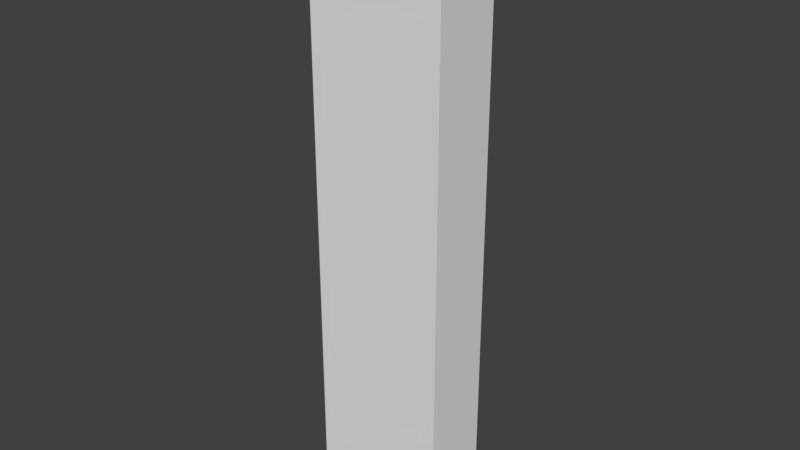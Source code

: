 # Source: Resource_Conduit.blend  (saved by Blender 2.79.0; exported with 4.5.12 LTS)
import bpy
from mathutils import Matrix  # noqa: F401  (used for matrix-valued properties, if any)

bpy.ops.wm.read_factory_settings(use_empty=True)
scene = bpy.context.scene
scene.name = 'Scene'

# ---- collections
col_collection_1 = bpy.data.collections.new('Collection 1'); scene.collection.children.link(col_collection_1)

# ---- world
world_world = bpy.data.worlds.new('World'); scene.world = world_world
world_world.color = (0.05088, 0.05088, 0.05088)
world_world.use_sun_shadow = False
world_world.sun_shadow_jitter_overblur = 0.0
world_world.cycles.sampling_method = 'MANUAL'

# ---- meshes
me_cube = bpy.data.meshes.new('Cube')
me_cube.from_pydata([(-0.1, 1.49e-08, 0.0), (-0.1, 0.0433, 0.0), (-0.1, -1.49e-08, 0.866), (-0.1, 0.0433, 0.866), (0.1, 1.49e-08, 0.0), (0.1, 0.0433, 0.0), (0.1, -1.49e-08, 0.866), (0.1, 0.0433, 0.866)], [], [(0, 2, 3, 1), (2, 6, 7, 3), (6, 4, 5, 7), (4, 0, 1, 5), (2, 0, 4, 6), (7, 5, 1, 3)])
me_cube.use_remesh_preserve_volume = False
me_cube.use_remesh_preserve_attributes = False
me_cube.use_mirror_vertex_groups = False
me_cube.update()

# ---- objects
ob_conduit = bpy.data.objects.new('Conduit', me_cube)

# ---- transforms, parenting, visibility, modifiers, constraints
ob_conduit.location = (0.0, 0.0, 0.0)
ob_conduit.scale = (0.5, 1.155, 0.5)
ob_conduit.lineart.crease_threshold = 0.0

# ---- collection membership
col_collection_1.objects.link(ob_conduit)

# ---- scene / render settings (as saved in the file)
scene.frame_start = 1; scene.frame_end = 250; scene.frame_set(1)
scene.render.engine = 'BLENDER_EEVEE_NEXT'
scene.render.resolution_percentage = 50
scene.render.dither_intensity = 0.0
scene.cycles.use_denoising = False
scene.cycles.samples = 128
scene.cycles.sampling_pattern = 'TABULATED_SOBOL'
scene.cycles.use_adaptive_sampling = False
scene.cycles.use_light_tree = False
scene.cycles.blur_glossy = 0.0
scene.cycles.sample_clamp_indirect = 0.0
scene.view_settings.view_transform = 'Standard'
bpy.context.view_layer.update()

# ---- added for rendering (the .blend has no active camera and no usable light): camera, sun
cam_auto = bpy.data.cameras.new('AutoCamera')
cam_auto.lens = 50.0
cam_auto.sensor_width = 36.0
cam_auto.clip_end = 1000.0
ob_auto_camera = bpy.data.objects.new('AutoCamera', cam_auto)
scene.collection.objects.link(ob_auto_camera)
ob_auto_camera.location = (0.413773, -0.471528, 0.547525)
ob_auto_camera.rotation_euler = (1.09748, -7.21219e-08, 0.694738)
scene.camera = ob_auto_camera
light_auto_sun = bpy.data.lights.new('AutoSun', 'SUN')
light_auto_sun.energy = 3.0
light_auto_sun.angle = 0.0523599
ob_auto_sun = bpy.data.objects.new('AutoSun', light_auto_sun)
scene.collection.objects.link(ob_auto_sun)
ob_auto_sun.rotation_euler = (0.872665, 0.174533, 0.523599)
bpy.context.view_layer.update()
